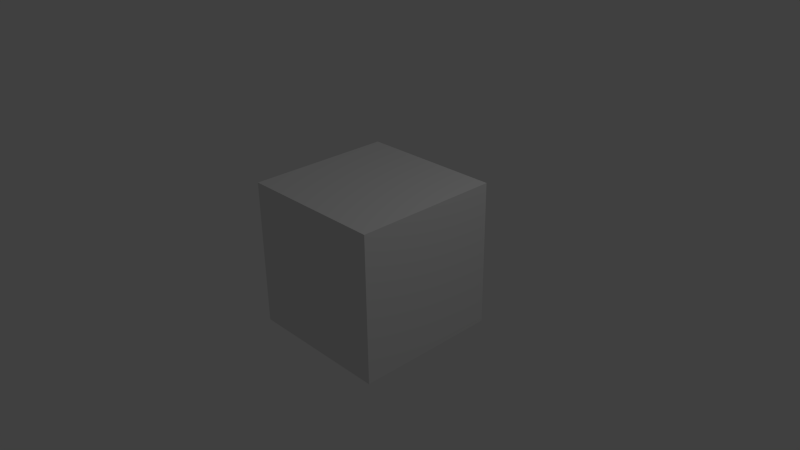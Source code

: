# Source: main.blend  (saved by Blender 2.75.0; exported with 4.5.12 LTS)
import bpy
from mathutils import Matrix  # noqa: F401  (used for matrix-valued properties, if any)

bpy.ops.wm.read_factory_settings(use_empty=True)
scene = bpy.context.scene
scene.name = 'Scene'

# ---- collections
col_collection_1 = bpy.data.collections.new('Collection 1'); scene.collection.children.link(col_collection_1)

# ---- materials (node trees are filled in below, after node groups)
mat_material = bpy.data.materials.new('Material')
mat_material.alpha_threshold = 0.0
mat_material.use_transparent_shadow = False
mat_material.roughness = 0.5
mat_material.line_color = (0.0, 0.0, 0.0, 1.0)

# ---- material node trees

# ---- world
world_world = bpy.data.worlds.new('World'); scene.world = world_world
world_world.color = (0.05088, 0.05088, 0.05088)
world_world.use_sun_shadow = False
world_world.sun_shadow_jitter_overblur = 0.0
world_world.cycles.sampling_method = 'MANUAL'
world_world.cycles.sample_map_resolution = 256

# ---- cameras
cam_camera = bpy.data.cameras.new('Camera')
cam_camera.clip_end = 100.0
cam_camera.lens = 35.0
cam_camera.sensor_width = 32.0
cam_camera.sensor_height = 18.0
cam_camera.ortho_scale = 7.314
cam_camera.dof.focus_distance = 0.0
cam_camera.dof.aperture_fstop = 128.0

# ---- lights
light_lamp = bpy.data.lights.new('Lamp', 'POINT')
light_lamp.transmission_factor = 0.0
light_lamp.cutoff_distance = 30.0
light_lamp.energy = 100.0
light_lamp.shadow_buffer_clip_start = 1.001
light_lamp.shadow_soft_size = 0.1
light_lamp.shadow_maximum_resolution = 0.006
light_lamp.use_absolute_resolution = True
light_lamp.cycles.use_multiple_importance_sampling = False

# ---- meshes
me_cube = bpy.data.meshes.new('Cube')
me_cube.from_pydata([(1.0, 1.0, -1.0), (1.0, -1.0, -1.0), (-1.0, -1.0, -1.0), (-1.0, 1.0, -1.0), (1.0, 1.0, 1.0), (1.0, -1.0, 1.0), (-1.0, -1.0, 1.0), (-1.0, 1.0, 1.0)], [], [(0, 1, 2, 3), (4, 7, 6, 5), (0, 4, 5, 1), (1, 5, 6, 2), (2, 6, 7, 3), (4, 0, 3, 7)])
me_cube.materials.append(mat_material)
me_cube.use_remesh_preserve_volume = False
me_cube.use_remesh_preserve_attributes = False
me_cube.use_mirror_vertex_groups = False
me_cube.update()

# ---- objects
ob_cube = bpy.data.objects.new('Cube', me_cube)
ob_lamp = bpy.data.objects.new('Lamp', light_lamp)
ob_camera = bpy.data.objects.new('Camera', cam_camera)

# ---- transforms, parenting, visibility, modifiers, constraints
ob_cube.location = (0.0, 0.0, 0.0)
ob_cube.lock_rotations_4d = False
ob_cube.empty_display_type = 'ARROWS'
ob_cube.lineart.crease_threshold = 0.0
ob_lamp.location = (4.076, 1.005, 5.904)
ob_lamp.rotation_euler = (0.6503, 0.05522, 1.866)
ob_lamp.lock_rotations_4d = False
ob_lamp.empty_display_type = 'ARROWS'
ob_lamp.color = (0.0, 0.0, 0.0, 0.0)
ob_lamp.lineart.crease_threshold = 0.0
ob_camera.location = (7.481, -6.508, 5.344)
ob_camera.rotation_euler = (1.109, 0.01082, 0.8149)
ob_camera.lock_rotations_4d = False
ob_camera.empty_display_type = 'ARROWS'
ob_camera.color = (0.0, 0.0, 0.0, 0.0)
ob_camera.display_type = 'WIRE'
ob_camera.lineart.crease_threshold = 0.0

# ---- collection membership
col_collection_1.objects.link(ob_cube)
col_collection_1.objects.link(ob_lamp)
col_collection_1.objects.link(ob_camera)

# ---- scene / render settings (as saved in the file)
scene.camera = ob_camera
scene.frame_start = 1; scene.frame_end = 250; scene.frame_set(1)
scene.render.engine = 'BLENDER_EEVEE_NEXT'
scene.render.resolution_percentage = 50
scene.render.dither_intensity = 0.0
scene.cycles.use_denoising = False
scene.cycles.samples = 10
scene.cycles.sampling_pattern = 'TABULATED_SOBOL'
scene.cycles.light_sampling_threshold = 0.0
scene.cycles.use_adaptive_sampling = False
scene.cycles.use_light_tree = False
scene.cycles.blur_glossy = 0.0
scene.cycles.pixel_filter_type = 'GAUSSIAN'
scene.cycles.sample_clamp_indirect = 0.0
scene.view_settings.view_transform = 'Standard'
bpy.context.view_layer.update()

